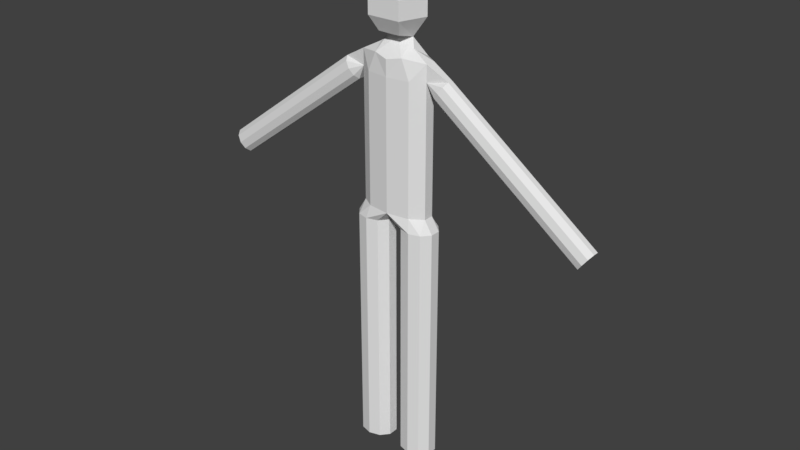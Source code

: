 # Source: me.blend  (saved by Blender 2.79.0; exported with 4.5.12 LTS)
import bpy
from mathutils import Matrix  # noqa: F401  (used for matrix-valued properties, if any)

bpy.ops.wm.read_factory_settings(use_empty=True)
scene = bpy.context.scene
scene.name = 'Scene'

# ---- collections
col_collection_1 = bpy.data.collections.new('Collection 1'); scene.collection.children.link(col_collection_1)

# ---- world
world_world = bpy.data.worlds.new('World'); scene.world = world_world
world_world.color = (0.05088, 0.05088, 0.05088)
world_world.use_sun_shadow = False
world_world.sun_shadow_jitter_overblur = 0.0
world_world.cycles.sampling_method = 'MANUAL'

# ---- meshes
me_001 = bpy.data.meshes.new('円.001')
me_001.from_pydata([(0.0, 0.4692, -3.424), (-0.5878, 0.3796, -3.424), (-0.9511, 0.145, -3.424), (-0.9511, -0.145, -3.424), (-0.5878, -0.3796, -3.424), (8.742e-08, -0.4692, -3.424), (0.5878, -0.3796, -3.424), (0.9511, -0.145, -3.424), (0.9511, 0.145, -3.424), (0.5878, 0.3796, -3.424), (0.0, 0.4692, 3.586), (-0.5878, 0.3796, 3.586), (-0.9511, 0.145, 3.586), (-0.9511, -0.145, 3.586), (-0.5878, -0.3796, 3.586), (8.742e-08, -0.4692, 3.586), (0.5878, -0.3796, 3.586), (0.9511, -0.145, 3.586), (0.9511, 0.145, 3.586), (0.5878, 0.3796, 3.586), (-1.182, 0.4274, 10.07), (-1.182, 0.6915, 9.658), (-1.182, 0.6915, 9.147), (-1.182, 0.4274, 8.734), (-0.4365, 0.1321, 10.07), (0.0242, 0.2137, 9.658), (0.0242, 0.2137, 9.147), (-0.6501, 0.1321, 8.608), (-0.7212, -0.3457, 10.07), (-0.4365, -0.5594, 9.658), (-0.4365, -0.5594, 9.147), (-0.7212, -0.3457, 8.734), (-1.182, -5.375e-08, 8.576), (-1.182, -1.052e-07, 10.23), (-1.213, 0.4692, 3.956), (-1.213, -0.4692, 3.956), (-0.1353, -0.3796, 3.956), (0.5309, -0.145, 3.956), (0.5309, 0.145, 3.956), (-0.1353, 0.3796, 3.956), (-1.213, 0.4692, 8.114), (-1.213, -0.4692, 8.114), (-0.5504, -0.3794, 8.197), (0.5309, -0.145, 8.114), (0.5309, 0.145, 8.114), (-0.1353, 0.3796, 8.114), (9.113, 0.2608, 4.342), (8.887, 0.211, 4.176), (8.747, 0.0806, 4.073), (8.747, -0.0806, 4.073), (8.887, -0.211, 4.176), (9.113, -0.2608, 4.342), (9.34, -0.211, 4.509), (9.48, -0.0806, 4.612), (9.48, 0.0806, 4.612), (9.34, 0.211, 4.509), (1.284, 0.2608, 7.505), (1.057, 0.211, 7.339), (0.9175, 0.0806, 7.236), (0.9175, -0.0806, 7.236), (1.057, -0.211, 7.339), (1.284, -0.2608, 7.505), (1.51, -0.211, 7.672), (1.65, -0.0806, 7.775), (1.65, 0.0806, 7.775), (1.51, 0.211, 7.672), (-1.213, -0.4692, 7.652), (0.5309, 0.145, 7.652), (-0.1353, 0.3796, 7.652), (-0.1353, -0.3796, 7.652), (-1.213, 0.4692, 7.652), (0.5309, -0.145, 7.652), (-1.217, 0.4689, 3.956), (-1.182, -0.5594, 9.147), (-1.182, -0.5594, 9.658), (-1.182, -0.3457, 10.07), (-1.182, -0.3457, 8.734), (0.5309, -0.007336, 8.114), (-0.3597, -0.03065, 8.374)], [(23, 32)], [(4, 5, 15, 14), (1, 2, 12, 11), (8, 9, 19, 18), (5, 6, 16, 15), (2, 3, 13, 12), (9, 0, 10, 19), (6, 7, 17, 16), (3, 4, 14, 13), (0, 1, 11, 10), (7, 8, 18, 17), (1, 0, 9, 8, 7, 6, 5, 4, 3, 2), (23, 22, 26, 27), (21, 20, 24, 25), (43, 77, 78, 42), (22, 21, 25, 26), (20, 33, 24), (26, 25, 29, 30), (24, 33, 28), (27, 26, 30, 31), (25, 24, 28, 29), (32, 27, 31), (28, 33, 75), (67, 68, 45, 44), (66, 69, 42, 41), (68, 70, 40, 45), (69, 71, 43, 42), (64, 44, 77, 43, 63), (50, 51, 61, 60), (47, 48, 58, 57), (54, 55, 65, 64), (51, 52, 62, 61), (48, 49, 59, 58), (55, 46, 56, 65), (52, 53, 63, 62), (49, 50, 60, 59), (46, 47, 57, 56), (53, 54, 64, 63), (65, 44, 64), (47, 46, 55, 54, 53, 52, 51, 50, 49, 48), (37, 38, 67, 71), (36, 37, 71, 69), (39, 34, 70, 68), (35, 36, 69, 66), (38, 39, 68, 67), (63, 43, 71, 62), (62, 71, 61), (61, 71, 60), (60, 71, 59), (59, 71, 67, 58), (58, 67, 57), (57, 67, 56), (56, 67, 44, 65), (10, 34, 19), (11, 34, 10), (12, 34, 11), (34, 12, 13, 72), (72, 13, 14, 35), (35, 14, 15, 36), (36, 15, 16, 37), (37, 16, 17, 38), (38, 17, 18, 39), (39, 18, 19, 34), (29, 28, 75, 74), (31, 30, 73, 76), (30, 29, 74, 73), (76, 32, 31), (27, 45, 40, 23), (41, 42, 32), (32, 42, 27), (42, 78, 27), (27, 78, 45), (78, 77, 44, 45)])
_uv = me_001.uv_layers.new(name='UVマップ')
_uv.uv.foreach_set('vector', [0.4469, 0.008326, 0.4524, 0.01708, 0.1139, 0.6766, 0.06157, 0.6395, 0.4652, 0.0118, 0.4653, 1.415e-05, 0.4653, 0.7736, 0.4176, 0.7736, 0.4553, 0.0, 0.4497, 0.01088, 0.2848, 0.7708, 0.2336, 0.7724, 0.4524, 0.01708, 0.4616, 0.01813, 0.1677, 0.7143, 0.1139, 0.6766, 0.4653, 1.415e-05, 0.4515, 0.0007613, 0.0245, 0.6115, 0.0, 0.5922, 0.4497, 0.01088, 0.4563, 0.01647, 0.3518, 0.7724, 0.2848, 0.7708, 0.4616, 0.01813, 0.4639, 0.0109, 0.2073, 0.7457, 0.1677, 0.7143, 0.4515, 0.0007613, 0.4469, 0.008326, 0.06157, 0.6395, 0.0245, 0.6115, 0.4563, 0.01647, 0.4652, 0.0118, 0.4176, 0.7736, 0.3518, 0.7724, 0.4639, 0.0109, 0.4553, 0.0, 0.2336, 0.7724, 0.2073, 0.7457, 0.4652, 0.0118, 0.4563, 0.01647, 0.4497, 0.01088, 0.4553, 0.0, 0.4639, 0.0109, 0.4616, 0.01813, 0.4524, 0.01708, 0.4469, 0.008326, 0.4515, 0.0007613, 0.4653, 1.415e-05, 0.7652, 0.7283, 0.7574, 0.6898, 0.8613, 0.6898, 0.8135, 0.7402, 0.7574, 0.6489, 0.7652, 0.6103, 0.8294, 0.6103, 0.8613, 0.6489, 0.7976, 0.4797, 0.7566, 0.489, 0.7587, 0.4388, 0.7753, 0.424, 0.7574, 0.6898, 0.7574, 0.6489, 0.8613, 0.6489, 0.8613, 0.6898, 0.7652, 0.6103, 0.7778, 0.5761, 0.8294, 0.6103, 0.7291, 0.6574, 0.7291, 0.6969, 0.6851, 0.6969, 0.6851, 0.6574, 0.7156, 0.7456, 0.6479, 0.7733, 0.6726, 0.7293, 0.7291, 0.6117, 0.7291, 0.6574, 0.6851, 0.6574, 0.6851, 0.6117, 0.7291, 0.6969, 0.7291, 0.7379, 0.6851, 0.7379, 0.6851, 0.6969, 0.6479, 0.5761, 0.7147, 0.5993, 0.6797, 0.6259, 0.6726, 0.7293, 0.6479, 0.7733, 0.6479, 0.741, 0.6566, 0.462, 0.6949, 0.4254, 0.7272, 0.4427, 0.7162, 0.489, 0.7685, 0.3955, 0.8146, 0.4173, 0.7753, 0.424, 0.7652, 0.4107, 0.6949, 0.4254, 0.7391, 0.4012, 0.7472, 0.4214, 0.7272, 0.4427, 0.8146, 0.4173, 0.8537, 0.4487, 0.7976, 0.4797, 0.7753, 0.424, 0.1473, 0.9895, 0.0, 0.9433, 0.007056, 0.9245, 0.01792, 0.9082, 0.1512, 0.972, 0.9278, 0.9922, 0.9399, 0.9979, 0.1372, 0.9197, 0.1288, 0.8914, 0.9302, 0.9812, 0.9219, 0.9842, 0.1288, 0.856, 0.1396, 0.8381, 0.9677, 0.9895, 0.9578, 0.9824, 0.1753, 0.7926, 0.1876, 0.7736, 0.9399, 0.9979, 0.9537, 1.0, 0.1461, 0.9489, 0.1372, 0.9197, 0.9219, 0.9842, 0.9215, 0.987, 0.1255, 0.8706, 0.1288, 0.856, 0.9578, 0.9824, 0.9433, 0.9799, 0.1572, 0.8157, 0.1753, 0.7926, 0.9537, 1.0, 0.9646, 0.9967, 0.1512, 0.972, 0.1461, 0.9489, 0.9215, 0.987, 0.9278, 0.9922, 0.1288, 0.8914, 0.1255, 0.8706, 0.9433, 0.9799, 0.9302, 0.9812, 0.1396, 0.8381, 0.1572, 0.8157, 0.9646, 0.9967, 0.9677, 0.9895, 0.1473, 0.9895, 0.1512, 0.972, 0.1753, 0.7926, 0.05419, 0.7812, 0.1876, 0.7736, 0.9302, 0.9812, 0.9433, 0.9799, 0.9578, 0.9824, 0.9677, 0.9895, 0.9646, 0.9967, 0.9537, 1.0, 0.9399, 0.9979, 0.9278, 0.9922, 0.9215, 0.987, 0.9219, 0.9842, 0.9373, 0.1051, 0.9601, 0.1174, 0.8802, 0.455, 0.8537, 0.4487, 0.8697, 0.09109, 0.9373, 0.1051, 0.8537, 0.4487, 0.8146, 0.4173, 0.6011, 0.0983, 0.7016, 0.07825, 0.7391, 0.4012, 0.6949, 0.4254, 0.7751, 0.08438, 0.8697, 0.09109, 0.8146, 0.4173, 0.7685, 0.3955, 0.5335, 0.1181, 0.6011, 0.0983, 0.6949, 0.4254, 0.6566, 0.462, 0.1512, 0.972, 0.01792, 0.9082, 0.06048, 0.8665, 0.1461, 0.9489, 0.1461, 0.9489, 0.06048, 0.8665, 0.1372, 0.9197, 0.1372, 0.9197, 0.06048, 0.8665, 0.1288, 0.8914, 0.1288, 0.8914, 0.06048, 0.8665, 0.1255, 0.8706, 0.1255, 0.8706, 0.06048, 0.8665, 0.07106, 0.8313, 0.1288, 0.856, 0.1288, 0.856, 0.07106, 0.8313, 0.1396, 0.8381, 0.1396, 0.8381, 0.07106, 0.8313, 0.1572, 0.8157, 0.1572, 0.8157, 0.07106, 0.8313, 0.05419, 0.7812, 0.1753, 0.7926, 0.5795, 0.04556, 0.7016, 0.07825, 0.5235, 0.06547, 0.6421, 0.02257, 0.7016, 0.07825, 0.5795, 0.04556, 0.7082, 0.0, 0.7016, 0.07825, 0.6421, 0.02257, 0.7016, 0.07825, 0.7082, 0.0, 0.7635, 0.02787, 0.6949, 0.07883, 0.6949, 0.07883, 0.7635, 0.02787, 0.8241, 0.04259, 0.7751, 0.08438, 0.7751, 0.08438, 0.8241, 0.04259, 0.8885, 0.05432, 0.8697, 0.09109, 0.8697, 0.09109, 0.8885, 0.05432, 0.9412, 0.06398, 0.9373, 0.1051, 0.9373, 0.1051, 0.9412, 0.06398, 0.9753, 0.07141, 0.9601, 0.1174, 0.5335, 0.1181, 0.4653, 0.1111, 0.4825, 0.08476, 0.6011, 0.0983, 0.6011, 0.0983, 0.4825, 0.08476, 0.5235, 0.06547, 0.7016, 0.07825, 0.6851, 0.6969, 0.6851, 0.7379, 0.6479, 0.7379, 0.6479, 0.6969, 0.6851, 0.6117, 0.6851, 0.6574, 0.6479, 0.6574, 0.6479, 0.6117, 0.6851, 0.6574, 0.6851, 0.6969, 0.6479, 0.6969, 0.6479, 0.6574, 0.6479, 0.6078, 0.6479, 0.5761, 0.6797, 0.6259, 0.7538, 0.4374, 0.7272, 0.4427, 0.7472, 0.4214, 0.7546, 0.4474, 0.7652, 0.4107, 0.7753, 0.424, 0.753, 0.4319, 0.753, 0.4319, 0.7753, 0.424, 0.7538, 0.4374, 0.7753, 0.424, 0.7587, 0.4388, 0.7538, 0.4374, 0.7538, 0.4374, 0.7587, 0.4388, 0.7272, 0.4427, 0.7587, 0.4388, 0.7566, 0.489, 0.7162, 0.489, 0.7272, 0.4427])
me_001.use_remesh_preserve_volume = False
me_001.use_remesh_preserve_attributes = False
me_001.use_mirror_vertex_groups = False
me_001.update()

# ---- objects
ob_x = bpy.data.objects.new('エンプティ', None)
ob_001 = bpy.data.objects.new('円.001', me_001)

# ---- transforms, parenting, visibility, modifiers, constraints
ob_x.location = (0.0, 0.0, 0.0)
ob_x.empty_image_offset = (0.0, 0.0)
ob_x.lineart.crease_threshold = 0.0
ob_001.location = (0.7151, 0.0, -3.82)
ob_001.scale = (0.5453, 1.0, 1.0)
ob_001.lineart.crease_threshold = 0.0
_m = ob_001.modifiers.new('ミラー', 'MIRROR')
_m.use_clip = True
_m.use_mirror_vertex_groups = False
_m.merge_threshold = 0.299
_m.mirror_object = ob_x

# ---- collection membership
col_collection_1.objects.link(ob_x)
col_collection_1.objects.link(ob_001)

# ---- scene / render settings (as saved in the file)
scene.frame_start = 1; scene.frame_end = 250; scene.frame_set(1)
scene.render.engine = 'BLENDER_EEVEE_NEXT'
scene.render.resolution_percentage = 50
scene.render.dither_intensity = 0.0
scene.cycles.use_denoising = False
scene.cycles.samples = 128
scene.cycles.sampling_pattern = 'TABULATED_SOBOL'
scene.cycles.use_adaptive_sampling = False
scene.cycles.use_light_tree = False
scene.cycles.blur_glossy = 0.0
scene.cycles.sample_clamp_indirect = 0.0
scene.view_settings.view_transform = 'Standard'
bpy.context.view_layer.update()

# ---- added for rendering (the .blend has no active camera and no usable light): camera, sun
cam_auto = bpy.data.cameras.new('AutoCamera')
cam_auto.lens = 50.0
cam_auto.sensor_width = 36.0
cam_auto.clip_end = 1000.0
ob_auto_camera = bpy.data.objects.new('AutoCamera', cam_auto)
scene.collection.objects.link(ob_auto_camera)
ob_auto_camera.location = (16.7171, -19.9944, 12.9567)
ob_auto_camera.rotation_euler = (1.09748, -7.21219e-08, 0.694738)
scene.camera = ob_auto_camera
light_auto_sun = bpy.data.lights.new('AutoSun', 'SUN')
light_auto_sun.energy = 3.0
light_auto_sun.angle = 0.0523599
ob_auto_sun = bpy.data.objects.new('AutoSun', light_auto_sun)
scene.collection.objects.link(ob_auto_sun)
ob_auto_sun.rotation_euler = (0.872665, 0.174533, 0.523599)
bpy.context.view_layer.update()
